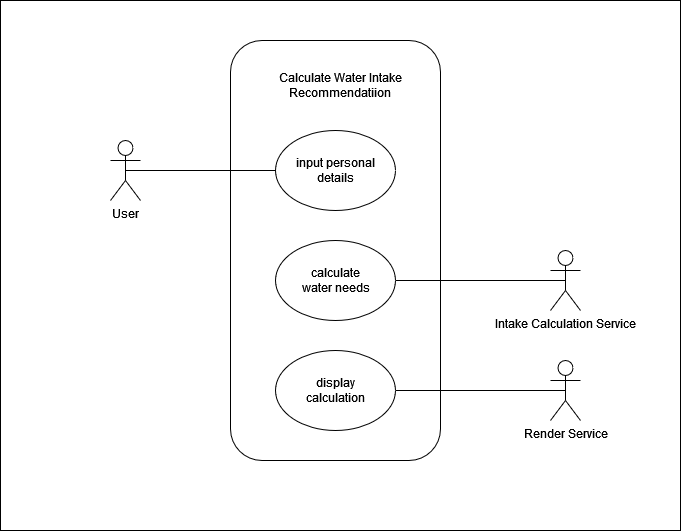

The diagram above was exported from draw.io. Its source (the exported page's mxGraphModel, read from the mxfile embedded in the PNG):
<mxGraphModel dx="808" dy="429" grid="1" gridSize="10" guides="1" tooltips="1" connect="1" arrows="1" fold="1" page="1" pageScale="1" pageWidth="850" pageHeight="1100" math="0" shadow="0">
  <root>
    <mxCell id="0" />
    <mxCell id="1" parent="0" />
    <mxCell id="mu1sITOryrXQ6zOf6Pox-1" value="" style="rounded=0;whiteSpace=wrap;html=1;" vertex="1" parent="1">
      <mxGeometry x="70" y="70" width="680" height="530" as="geometry" />
    </mxCell>
    <mxCell id="mu1sITOryrXQ6zOf6Pox-2" value="" style="rounded=1;whiteSpace=wrap;html=1;" vertex="1" parent="1">
      <mxGeometry x="300" y="110" width="210" height="420" as="geometry" />
    </mxCell>
    <mxCell id="mu1sITOryrXQ6zOf6Pox-3" value="Calculate Water Intake Recommendatiion" style="text;html=1;strokeColor=none;fillColor=none;align=center;verticalAlign=middle;whiteSpace=wrap;rounded=0;" vertex="1" parent="1">
      <mxGeometry x="340" y="140" width="140" height="30" as="geometry" />
    </mxCell>
    <mxCell id="mu1sITOryrXQ6zOf6Pox-4" value="input personal details" style="ellipse;whiteSpace=wrap;html=1;" vertex="1" parent="1">
      <mxGeometry x="345" y="200" width="120" height="80" as="geometry" />
    </mxCell>
    <mxCell id="mu1sITOryrXQ6zOf6Pox-5" value="" style="ellipse;whiteSpace=wrap;html=1;" vertex="1" parent="1">
      <mxGeometry x="345" y="310" width="120" height="80" as="geometry" />
    </mxCell>
    <mxCell id="mu1sITOryrXQ6zOf6Pox-7" value="" style="ellipse;whiteSpace=wrap;html=1;" vertex="1" parent="1">
      <mxGeometry x="345" y="420" width="120" height="80" as="geometry" />
    </mxCell>
    <mxCell id="mu1sITOryrXQ6zOf6Pox-8" value="User" style="shape=umlActor;verticalLabelPosition=bottom;verticalAlign=top;html=1;outlineConnect=0;" vertex="1" parent="1">
      <mxGeometry x="180" y="210" width="30" height="60" as="geometry" />
    </mxCell>
    <mxCell id="mu1sITOryrXQ6zOf6Pox-9" value="Intake Calculation Service" style="shape=umlActor;verticalLabelPosition=bottom;verticalAlign=top;html=1;outlineConnect=0;" vertex="1" parent="1">
      <mxGeometry x="620" y="320" width="30" height="60" as="geometry" />
    </mxCell>
    <mxCell id="mu1sITOryrXQ6zOf6Pox-10" value="Render Service" style="shape=umlActor;verticalLabelPosition=bottom;verticalAlign=top;html=1;outlineConnect=0;" vertex="1" parent="1">
      <mxGeometry x="620" y="430" width="30" height="60" as="geometry" />
    </mxCell>
    <mxCell id="mu1sITOryrXQ6zOf6Pox-13" value="" style="endArrow=none;html=1;rounded=0;entryX=0;entryY=0.5;entryDx=0;entryDy=0;exitX=0.5;exitY=0.5;exitDx=0;exitDy=0;exitPerimeter=0;" edge="1" parent="1" source="mu1sITOryrXQ6zOf6Pox-8" target="mu1sITOryrXQ6zOf6Pox-4">
      <mxGeometry width="50" height="50" relative="1" as="geometry">
        <mxPoint x="250" y="270" as="sourcePoint" />
        <mxPoint x="300" y="220" as="targetPoint" />
      </mxGeometry>
    </mxCell>
    <mxCell id="mu1sITOryrXQ6zOf6Pox-14" value="" style="endArrow=none;html=1;rounded=0;exitX=1;exitY=0.5;exitDx=0;exitDy=0;entryX=0.5;entryY=0.5;entryDx=0;entryDy=0;entryPerimeter=0;" edge="1" parent="1" source="mu1sITOryrXQ6zOf6Pox-5" target="mu1sITOryrXQ6zOf6Pox-9">
      <mxGeometry width="50" height="50" relative="1" as="geometry">
        <mxPoint x="510" y="370" as="sourcePoint" />
        <mxPoint x="580.7106781186548" y="320" as="targetPoint" />
      </mxGeometry>
    </mxCell>
    <mxCell id="mu1sITOryrXQ6zOf6Pox-15" value="" style="endArrow=none;html=1;rounded=0;exitX=1;exitY=0.5;exitDx=0;exitDy=0;entryX=0.5;entryY=0.5;entryDx=0;entryDy=0;entryPerimeter=0;" edge="1" parent="1" source="mu1sITOryrXQ6zOf6Pox-7" target="mu1sITOryrXQ6zOf6Pox-10">
      <mxGeometry width="50" height="50" relative="1" as="geometry">
        <mxPoint x="475" y="360" as="sourcePoint" />
        <mxPoint x="645" y="360" as="targetPoint" />
      </mxGeometry>
    </mxCell>
    <mxCell id="mu1sITOryrXQ6zOf6Pox-16" value="calculate water needs" style="text;html=1;strokeColor=none;fillColor=none;align=center;verticalAlign=middle;whiteSpace=wrap;rounded=0;" vertex="1" parent="1">
      <mxGeometry x="367.5" y="335" width="75" height="30" as="geometry" />
    </mxCell>
    <mxCell id="mu1sITOryrXQ6zOf6Pox-17" value="display calculation" style="text;html=1;strokeColor=none;fillColor=none;align=center;verticalAlign=middle;whiteSpace=wrap;rounded=0;" vertex="1" parent="1">
      <mxGeometry x="375" y="445" width="60" height="30" as="geometry" />
    </mxCell>
  </root>
</mxGraphModel>